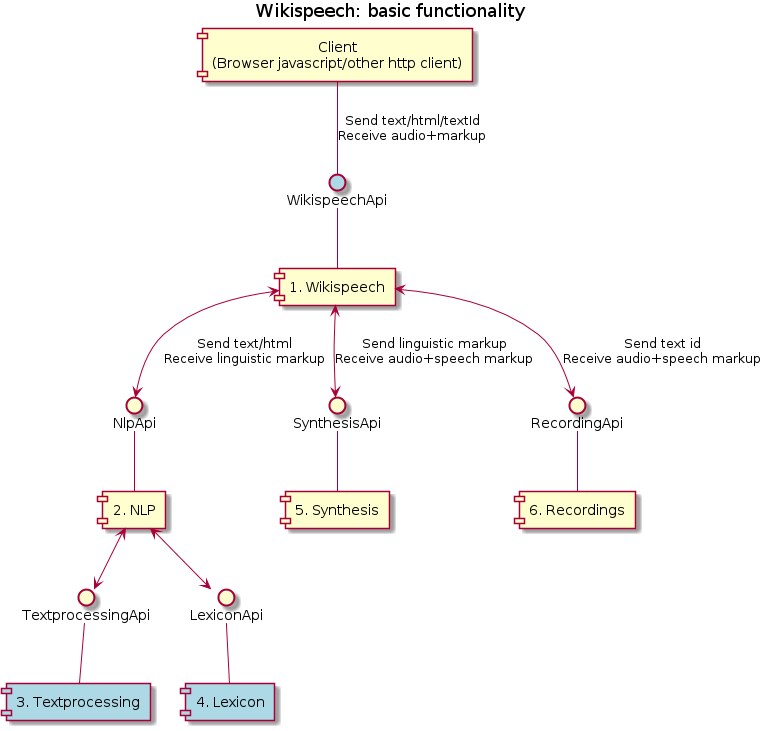

The diagram above was rendered by PlantUML. Its source (embedded in the PNG):
@startuml

title
Wikispeech: basic functionality
end title

component "Client\n(Browser javascript/other http client)" as Client

component "1. Wikispeech" as Wikispeech
component "2. NLP" as NLP
component "3. Textprocessing" as Textprocessing #lightblue
url of Textprocessing is [[textprocessing2.svg]]

component "4. Lexicon" as Lexicon #lightblue
url of Lexicon is [[Lexicon.svg]]

component "5. Synthesis" as Synthesis
component "6. Recordings" as Recordings


interface WikispeechApi #lightblue
url of WikispeechApi is [[WikispeechApi.svg]]
'note left: Extended functionality: [[extended.svg]]
'note left: Client sends text/html/markup

interface NlpApi
interface TextprocessingApi
interface LexiconApi
interface SynthesisApi
interface RecordingApi
'database Recordings

Client -- WikispeechApi : "Send text/html/textId\nReceive audio+markup"
'note right: Client receives markup

WikispeechApi -- Wikispeech

Wikispeech <--> NlpApi : "Send text/html\nReceive linguistic markup"
NlpApi -- NLP

Wikispeech <--> SynthesisApi : "Send linguistic markup\nReceive audio+speech markup"
SynthesisApi -- Synthesis

Wikispeech <--> RecordingApi : "Send text id\nReceive audio+speech markup"
RecordingApi -- Recordings

NLP <--> TextprocessingApi
NLP <--> LexiconApi

TextprocessingApi -- Textprocessing
LexiconApi -- Lexicon


@enduml